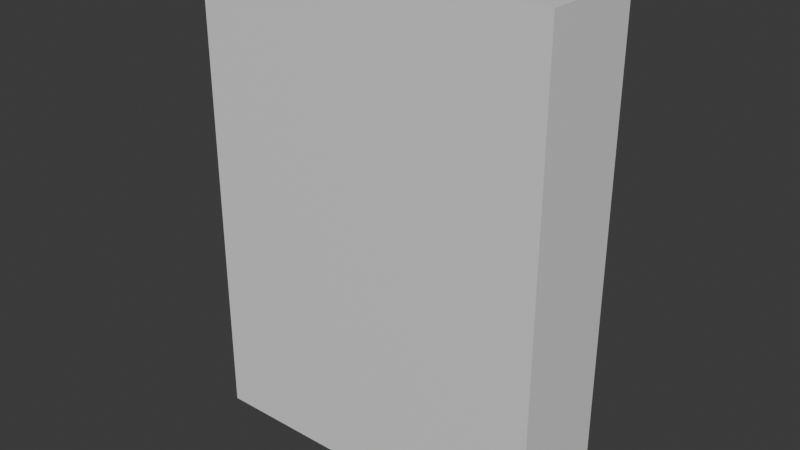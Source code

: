 # Source: Cube2.blend  (saved by Blender 5.0.118; exported with 4.5.12 LTS)
import bpy
from mathutils import Matrix  # noqa: F401  (used for matrix-valued properties, if any)

bpy.ops.wm.read_factory_settings(use_empty=True)
scene = bpy.context.scene
scene.name = 'Scene'

# ---- collections
col_collection = bpy.data.collections.new('Collection'); scene.collection.children.link(col_collection)

# ---- materials (node trees are filled in below, after node groups)
mat_material = bpy.data.materials.new('Material')
mat_material.alpha_threshold = 0.0
mat_material.use_backface_culling_lightprobe_volume = False
mat_material.roughness = 0.5
mat_material.line_color = (0.0, 0.0, 0.0, 1.0)

# ---- material node trees
mat_material.use_nodes = True; mat_material.node_tree.nodes.clear()
_N = mat_material.node_tree.nodes; _L = mat_material.node_tree.links
n0 = _N.new('ShaderNodeOutputMaterial'); n0.name = 'Material Output'; n0.location = (200, 100)
n1 = _N.new('ShaderNodeBsdfPrincipled'); n1.name = 'Principled BSDF'; n1.location = (-200, 100)
_L.new(n1.outputs[0], n0.inputs[0])
n0.is_active_output = True

# ---- world
world_world = bpy.data.worlds.new('World'); scene.world = world_world
world_world.use_nodes = True; world_world.node_tree.nodes.clear()
_N = world_world.node_tree.nodes; _L = world_world.node_tree.links
n0 = _N.new('ShaderNodeOutputWorld'); n0.name = 'World Output'; n0.location = (200, 100)
n1 = _N.new('ShaderNodeBackground'); n1.name = 'Background'; n1.location = (-200, 100)
n1.inputs[0].default_value = (0.05088, 0.05088, 0.05088, 1.0)
_L.new(n1.outputs[0], n0.inputs[0])
n0.is_active_output = True
world_world.color = (0.05088, 0.05088, 0.05088)
world_world.sun_shadow_jitter_overblur = 0.0

# ---- meshes
me_cube = bpy.data.meshes.new('Cube')
me_cube.from_pydata([(-1.588, -0.2281, 0.5306), (-1.588, -0.2281, -1.595), (-1.588, 0.7096, 0.5306), (-1.588, 0.7096, -1.595), (1.601, -0.2281, 0.5306), (1.601, -0.2281, -1.595), (1.601, 0.7096, 0.5306), (1.601, 0.7096, -1.595), (-1.507, -0.2281, 0.5306), (1.521, -0.2281, 0.5306), (-1.507, 0.7096, -1.595), (1.521, 0.7096, -1.595), (1.521, 0.7096, 0.5306), (-1.507, 0.7096, 0.5306), (1.521, -0.2281, -1.595), (-1.507, -0.2281, -1.595), (1.601, -0.1204, -1.595), (-1.588, -0.1204, 0.5306), (1.601, -0.1204, 0.5306), (-1.588, -0.1204, -1.595), (1.521, -0.1204, 0.5306), (-1.507, -0.1204, 0.5306), (-1.507, -0.1204, -1.595), (1.521, -0.1204, -1.595), (1.521, 0.7096, 1.564), (1.601, 0.7096, 1.564), (-1.588, -0.1204, 1.564), (-1.588, 0.7096, 1.564), (1.601, -0.1204, 1.564), (1.601, -0.2281, 1.564), (-1.507, -0.2281, 1.564), (-1.588, -0.2281, 1.564), (1.521, -0.1204, 1.564), (-1.507, -0.1204, 1.564), (-1.507, 0.7096, 1.564), (1.521, -0.2281, 1.564), (1.521, 0.7096, 1.633), (1.601, 0.7096, 1.633), (-1.588, -0.1204, 1.633), (-1.588, 0.7096, 1.633), (1.601, -0.1204, 1.633), (1.601, -0.2281, 1.633), (-1.507, -0.2281, 1.633), (-1.588, -0.2281, 1.633), (1.521, -0.1204, 1.633), (-1.507, -0.1204, 1.633), (-1.507, 0.7096, 1.633), (1.521, -0.2281, 1.633), (1.521, 0.7096, 2.649), (1.601, 0.7096, 2.649), (-1.588, -0.1204, 2.649), (-1.588, 0.7096, 2.649), (1.601, -0.1204, 2.649), (1.601, -0.2281, 2.649), (-1.507, -0.2281, 2.649), (-1.588, -0.2281, 2.649), (1.521, -0.1204, 2.649), (-1.507, -0.1204, 2.649), (-1.507, 0.7096, 2.649), (1.521, -0.2281, 2.649), (1.521, 0.7096, 2.727), (1.601, 0.7096, 2.727), (-1.588, -0.1204, 2.727), (-1.588, 0.7096, 2.727), (1.601, -0.1204, 2.727), (1.601, -0.2281, 2.727), (-1.507, -0.2281, 2.727), (-1.588, -0.2281, 2.727), (1.521, -0.1204, 2.727), (-1.507, -0.1204, 2.727), (-1.507, 0.7096, 2.727), (1.521, -0.2281, 2.727)], [], [(14, 9, 8, 15), (11, 12, 6, 7), (16, 18, 4, 5), (22, 19, 3, 10), (19, 17, 2, 3), (15, 8, 0, 1), (10, 13, 12, 11), (5, 4, 9, 14), (20, 21, 33, 32), (8, 9, 35, 30), (4, 18, 28, 29), (3, 2, 13, 10), (23, 22, 10, 11), (16, 23, 11, 7), (5, 14, 23, 16), (14, 15, 22, 23), (17, 0, 31, 26), (21, 13, 34, 33), (13, 21, 20, 12), (1, 0, 17, 19), (15, 1, 19, 22), (7, 6, 18, 16), (30, 35, 47, 42), (26, 31, 43, 38), (29, 28, 40, 41), (6, 12, 24, 25), (18, 6, 25, 28), (0, 8, 30, 31), (9, 4, 29, 35), (2, 17, 26, 27), (12, 20, 32, 24), (13, 2, 27, 34), (38, 43, 55, 50), (41, 40, 52, 53), (45, 46, 58, 57), (44, 45, 57, 56), (46, 39, 51, 58), (31, 30, 42, 43), (28, 25, 37, 40), (25, 24, 36, 37), (35, 29, 41, 47), (24, 32, 33, 34), (27, 26, 38, 39), (34, 27, 39, 46), (36, 46, 45, 44), (46, 36, 24, 34), (53, 52, 64, 65), (58, 51, 63, 70), (51, 50, 62, 63), (59, 53, 65, 71), (58, 70, 60, 48), (42, 47, 59, 54), (43, 42, 54, 55), (40, 37, 49, 52), (37, 36, 48, 49), (47, 41, 53, 59), (36, 44, 56, 48), (39, 38, 50, 51), (49, 48, 60, 61), (69, 66, 71, 68), (68, 71, 65, 64), (62, 67, 66, 69), (63, 62, 69, 70), (60, 68, 64, 61), (68, 60, 70, 69), (50, 55, 67, 62), (54, 59, 71, 66), (55, 54, 66, 67), (52, 49, 61, 64), (48, 56, 57, 58)])
_uv = me_cube.uv_layers.new(name='UVMap')
_uv.uv.foreach_set('vector', [0.375, 0.3333, 0.625, 0.3333, 0.625, 0.4167, 0.375, 0.4167, 0.375, 0.9167, 0.625, 0.9167, 0.625, 1.0, 0.375, 1.0, 0.375, 0.2213, 0.625, 0.2213, 0.625, 0.25, 0.375, 0.25, 0.2917, 0.5287, 0.375, 0.5287, 0.375, 0.75, 0.2917, 0.75, 0.375, 0.5287, 0.625, 0.5287, 0.625, 0.75, 0.375, 0.75, 0.375, 0.4167, 0.625, 0.4167, 0.625, 0.5, 0.375, 0.5, 0.375, 0.8333, 0.625, 0.8333, 0.625, 0.9167, 0.375, 0.9167, 0.375, 0.25, 0.625, 0.25, 0.625, 0.3333, 0.375, 0.3333, 0.625, 0.3238, 0.625, 0.4262, 0.625, 0.4262, 0.625, 0.3238, 0.625, 0.4167, 0.625, 0.3333, 0.625, 0.3333, 0.625, 0.4167, 0.625, 0.25, 0.625, 0.2213, 0.625, 0.2213, 0.625, 0.25, 0.375, 0.75, 0.625, 0.75, 0.625, 0.8333, 0.375, 0.8333, 0.2083, 0.5287, 0.2917, 0.5287, 0.2917, 0.75, 0.2083, 0.75, 0.125, 0.5287, 0.2083, 0.5287, 0.2083, 0.75, 0.125, 0.75, 0.125, 0.5, 0.2083, 0.5, 0.2083, 0.5287, 0.125, 0.5287, 0.2083, 0.5, 0.2917, 0.5, 0.2917, 0.5287, 0.2083, 0.5287, 0.625, 0.5287, 0.625, 0.5, 0.625, 0.5, 0.625, 0.5287, 0.625, 0.4262, 0.625, 0.5, 0.625, 0.5, 0.625, 0.4262, 0.625, 0.5, 0.625, 0.4262, 0.625, 0.3238, 0.625, 0.25, 0.375, 0.5, 0.625, 0.5, 0.625, 0.5287, 0.375, 0.5287, 0.2917, 0.5, 0.375, 0.5, 0.375, 0.5287, 0.2917, 0.5287, 0.375, 0.0, 0.625, 0.0, 0.625, 0.2213, 0.375, 0.2213, 0.625, 0.4167, 0.625, 0.3333, 0.625, 0.3333, 0.625, 0.4167, 0.625, 0.5287, 0.625, 0.5, 0.625, 0.5, 0.625, 0.5287, 0.625, 0.25, 0.625, 0.2213, 0.625, 0.2213, 0.625, 0.25, 0.625, 1.0, 0.625, 0.9167, 0.625, 0.9167, 0.625, 1.0, 0.625, 0.2213, 0.625, 0.0, 0.625, 0.0, 0.625, 0.2213, 0.625, 0.5, 0.625, 0.4167, 0.625, 0.4167, 0.625, 0.5, 0.625, 0.3333, 0.625, 0.25, 0.625, 0.25, 0.625, 0.3333, 0.625, 0.75, 0.625, 0.5287, 0.625, 0.5287, 0.625, 0.75, 0.625, 0.25, 0.625, 0.3238, 0.625, 0.3238, 0.625, 0.25, 0.625, 0.8333, 0.625, 0.75, 0.625, 0.75, 0.625, 0.8333, 0.625, 0.5287, 0.625, 0.5, 0.625, 0.5, 0.625, 0.5287, 0.625, 0.25, 0.625, 0.2213, 0.625, 0.2213, 0.625, 0.25, 0.625, 0.4262, 0.625, 0.5, 0.625, 0.5, 0.625, 0.4262, 0.625, 0.3238, 0.625, 0.4262, 0.625, 0.4262, 0.625, 0.3238, 0.625, 0.8333, 0.625, 0.75, 0.625, 0.75, 0.625, 0.8333, 0.625, 0.5, 0.625, 0.4167, 0.625, 0.4167, 0.625, 0.5, 0.625, 0.2213, 0.625, 0.0, 0.625, 0.0, 0.625, 0.2213, 0.625, 1.0, 0.625, 0.9167, 0.625, 0.9167, 0.625, 1.0, 0.625, 0.3333, 0.625, 0.25, 0.625, 0.25, 0.625, 0.3333, 0.625, 0.25, 0.625, 0.3238, 0.625, 0.4262, 0.625, 0.5, 0.625, 0.75, 0.625, 0.5287, 0.625, 0.5287, 0.625, 0.75, 0.625, 0.8333, 0.625, 0.75, 0.625, 0.75, 0.625, 0.8333, 0.625, 0.25, 0.625, 0.5, 0.625, 0.4262, 0.625, 0.3238, 0.625, 0.5, 0.625, 0.25, 0.625, 0.9167, 0.625, 0.5, 0.625, 0.25, 0.625, 0.2213, 0.625, 0.2213, 0.625, 0.25, 0.625, 0.8333, 0.625, 0.75, 0.625, 0.75, 0.625, 0.8333, 0.625, 0.75, 0.625, 0.5287, 0.625, 0.5287, 0.625, 0.75, 0.625, 0.3333, 0.625, 0.25, 0.625, 0.25, 0.625, 0.3333, 0.0, 0.0, 0.0, 0.0, 0.0, 0.0, 0.0, 0.0, 0.625, 0.4167, 0.625, 0.3333, 0.625, 0.3333, 0.625, 0.4167, 0.625, 0.5, 0.625, 0.4167, 0.625, 0.4167, 0.625, 0.5, 0.625, 0.2213, 0.625, 0.0, 0.625, 0.0, 0.625, 0.2213, 0.625, 1.0, 0.625, 0.9167, 0.625, 0.9167, 0.625, 1.0, 0.625, 0.3333, 0.625, 0.25, 0.625, 0.25, 0.625, 0.3333, 0.625, 0.25, 0.625, 0.3238, 0.625, 0.3238, 0.625, 0.25, 0.625, 0.75, 0.625, 0.5287, 0.625, 0.5287, 0.625, 0.75, 0.625, 1.0, 0.625, 0.9167, 0.625, 0.9167, 0.625, 1.0, 0.625, 0.4262, 0.625, 0.4167, 0.625, 0.3333, 0.625, 0.3238, 0.625, 0.3238, 0.625, 0.3333, 0.625, 0.25, 0.625, 0.2213, 0.625, 0.5287, 0.625, 0.5, 0.625, 0.4167, 0.625, 0.4262, 0.625, 0.75, 0.625, 0.5287, 0.625, 0.4262, 0.625, 0.5, 0.625, 0.25, 0.625, 0.3238, 0.625, 0.2213, 0.625, 0.0, 0.625, 0.3238, 0.625, 0.25, 0.625, 0.5, 0.625, 0.4262, 0.625, 0.5287, 0.625, 0.5, 0.625, 0.5, 0.625, 0.5287, 0.625, 0.4167, 0.625, 0.3333, 0.625, 0.3333, 0.625, 0.4167, 0.625, 0.5, 0.625, 0.4167, 0.625, 0.4167, 0.625, 0.5, 0.625, 0.2213, 0.625, 0.0, 0.625, 0.0, 0.625, 0.2213, 0.0, 0.0, 0.625, 0.3238, 0.625, 0.4262, 0.0, 0.0])
me_cube.materials.append(mat_material)
me_cube.use_mirror_vertex_groups = False
me_cube.update()

# ---- objects
ob_cube = bpy.data.objects.new('Cube', me_cube)

# ---- transforms, parenting, visibility, modifiers, constraints
ob_cube.location = (0.0, 0.0, 0.0)
ob_cube.lock_rotations_4d = False
ob_cube.empty_display_type = 'ARROWS'
ob_cube.lineart.crease_threshold = 0.0

# ---- collection membership
col_collection.objects.link(ob_cube)

# ---- scene / render settings (as saved in the file)
scene.frame_start = 1; scene.frame_end = 250; scene.frame_set(1)
scene.render.engine = 'BLENDER_EEVEE_NEXT'
scene.render.bake_bias = 0.0
scene.render.bake_samples = 0
scene.cycles.sampling_pattern = 'TABULATED_SOBOL'
scene.eevee.use_volume_custom_range = False
bpy.context.view_layer.update()

# ---- added for rendering (the .blend has no active camera and no usable light): camera, sun
cam_auto = bpy.data.cameras.new('AutoCamera')
cam_auto.lens = 50.0
cam_auto.sensor_width = 36.0
cam_auto.clip_end = 1000.0
ob_auto_camera = bpy.data.objects.new('AutoCamera', cam_auto)
scene.collection.objects.link(ob_auto_camera)
ob_auto_camera.location = (5.05073, -5.81226, 4.60137)
ob_auto_camera.rotation_euler = (1.09748, -7.21219e-08, 0.694738)
scene.camera = ob_auto_camera
light_auto_sun = bpy.data.lights.new('AutoSun', 'SUN')
light_auto_sun.energy = 3.0
light_auto_sun.angle = 0.0523599
ob_auto_sun = bpy.data.objects.new('AutoSun', light_auto_sun)
scene.collection.objects.link(ob_auto_sun)
ob_auto_sun.rotation_euler = (0.872665, 0.174533, 0.523599)
bpy.context.view_layer.update()
